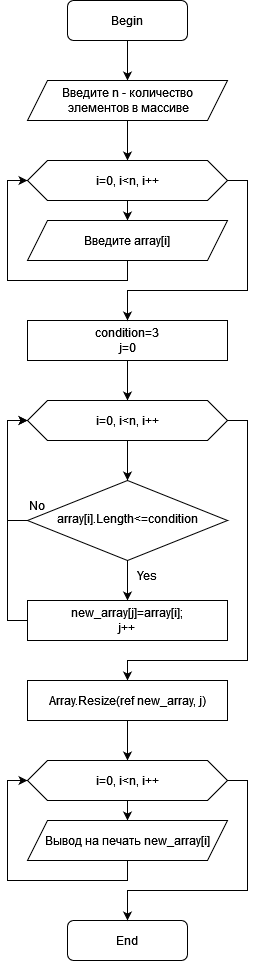

The diagram above was exported from draw.io. Its source (the exported page's mxGraphModel, read from the mxfile embedded in the PNG):
<mxGraphModel dx="1185" dy="754" grid="1" gridSize="10" guides="1" tooltips="1" connect="1" arrows="1" fold="1" page="1" pageScale="1" pageWidth="827" pageHeight="1169" math="0" shadow="0">
  <root>
    <mxCell id="WIyWlLk6GJQsqaUBKTNV-0" />
    <mxCell id="WIyWlLk6GJQsqaUBKTNV-1" parent="WIyWlLk6GJQsqaUBKTNV-0" />
    <mxCell id="wuIL_jU5NWZBoTGc1CQ1-10" style="edgeStyle=orthogonalEdgeStyle;rounded=0;orthogonalLoop=1;jettySize=auto;html=1;exitX=0.5;exitY=1;exitDx=0;exitDy=0;entryX=0.5;entryY=0;entryDx=0;entryDy=0;" edge="1" parent="WIyWlLk6GJQsqaUBKTNV-1" source="WIyWlLk6GJQsqaUBKTNV-3" target="wuIL_jU5NWZBoTGc1CQ1-1">
      <mxGeometry relative="1" as="geometry" />
    </mxCell>
    <mxCell id="WIyWlLk6GJQsqaUBKTNV-3" value="Begin" style="rounded=1;whiteSpace=wrap;html=1;fontSize=12;glass=0;strokeWidth=1;shadow=0;" parent="WIyWlLk6GJQsqaUBKTNV-1" vertex="1">
      <mxGeometry x="320" width="120" height="40" as="geometry" />
    </mxCell>
    <mxCell id="wuIL_jU5NWZBoTGc1CQ1-21" style="edgeStyle=orthogonalEdgeStyle;rounded=0;orthogonalLoop=1;jettySize=auto;html=1;entryX=0;entryY=0.5;entryDx=0;entryDy=0;" edge="1" parent="WIyWlLk6GJQsqaUBKTNV-1" source="WIyWlLk6GJQsqaUBKTNV-10" target="wuIL_jU5NWZBoTGc1CQ1-18">
      <mxGeometry relative="1" as="geometry">
        <Array as="points">
          <mxPoint x="260" y="520" />
          <mxPoint x="260" y="420" />
        </Array>
      </mxGeometry>
    </mxCell>
    <mxCell id="wuIL_jU5NWZBoTGc1CQ1-31" style="edgeStyle=orthogonalEdgeStyle;rounded=0;orthogonalLoop=1;jettySize=auto;html=1;entryX=0.5;entryY=0;entryDx=0;entryDy=0;" edge="1" parent="WIyWlLk6GJQsqaUBKTNV-1" source="WIyWlLk6GJQsqaUBKTNV-10" target="wuIL_jU5NWZBoTGc1CQ1-30">
      <mxGeometry relative="1" as="geometry" />
    </mxCell>
    <mxCell id="WIyWlLk6GJQsqaUBKTNV-10" value="array[i].Length&amp;lt;=condition" style="rhombus;whiteSpace=wrap;html=1;shadow=0;fontFamily=Helvetica;fontSize=12;align=center;strokeWidth=1;spacing=6;spacingTop=-4;" parent="WIyWlLk6GJQsqaUBKTNV-1" vertex="1">
      <mxGeometry x="280" y="480" width="200" height="80" as="geometry" />
    </mxCell>
    <mxCell id="WIyWlLk6GJQsqaUBKTNV-11" value="End" style="rounded=1;whiteSpace=wrap;html=1;fontSize=12;glass=0;strokeWidth=1;shadow=0;" parent="WIyWlLk6GJQsqaUBKTNV-1" vertex="1">
      <mxGeometry x="320" y="920" width="120" height="40" as="geometry" />
    </mxCell>
    <mxCell id="wuIL_jU5NWZBoTGc1CQ1-19" style="edgeStyle=orthogonalEdgeStyle;rounded=0;orthogonalLoop=1;jettySize=auto;html=1;entryX=0.5;entryY=0;entryDx=0;entryDy=0;" edge="1" parent="WIyWlLk6GJQsqaUBKTNV-1" source="wuIL_jU5NWZBoTGc1CQ1-0" target="wuIL_jU5NWZBoTGc1CQ1-18">
      <mxGeometry relative="1" as="geometry" />
    </mxCell>
    <mxCell id="wuIL_jU5NWZBoTGc1CQ1-0" value="&lt;div&gt;condition=3&lt;/div&gt;&lt;div&gt;j=0&lt;/div&gt;" style="rounded=0;whiteSpace=wrap;html=1;" vertex="1" parent="WIyWlLk6GJQsqaUBKTNV-1">
      <mxGeometry x="280" y="320" width="200" height="40" as="geometry" />
    </mxCell>
    <mxCell id="wuIL_jU5NWZBoTGc1CQ1-11" style="edgeStyle=orthogonalEdgeStyle;rounded=0;orthogonalLoop=1;jettySize=auto;html=1;exitX=0.5;exitY=1;exitDx=0;exitDy=0;entryX=0.5;entryY=0;entryDx=0;entryDy=0;" edge="1" parent="WIyWlLk6GJQsqaUBKTNV-1" source="wuIL_jU5NWZBoTGc1CQ1-1" target="wuIL_jU5NWZBoTGc1CQ1-4">
      <mxGeometry relative="1" as="geometry" />
    </mxCell>
    <mxCell id="wuIL_jU5NWZBoTGc1CQ1-1" value="&lt;div&gt;Введите n - количество&lt;/div&gt;&lt;div&gt;&amp;nbsp;элементов в массиве&lt;/div&gt;" style="shape=parallelogram;perimeter=parallelogramPerimeter;whiteSpace=wrap;html=1;fixedSize=1;" vertex="1" parent="WIyWlLk6GJQsqaUBKTNV-1">
      <mxGeometry x="280" y="80" width="200" height="40" as="geometry" />
    </mxCell>
    <mxCell id="wuIL_jU5NWZBoTGc1CQ1-12" style="edgeStyle=orthogonalEdgeStyle;rounded=0;orthogonalLoop=1;jettySize=auto;html=1;exitX=0.5;exitY=1;exitDx=0;exitDy=0;entryX=0.5;entryY=0;entryDx=0;entryDy=0;" edge="1" parent="WIyWlLk6GJQsqaUBKTNV-1" source="wuIL_jU5NWZBoTGc1CQ1-4" target="wuIL_jU5NWZBoTGc1CQ1-7">
      <mxGeometry relative="1" as="geometry" />
    </mxCell>
    <mxCell id="wuIL_jU5NWZBoTGc1CQ1-17" style="edgeStyle=orthogonalEdgeStyle;rounded=0;orthogonalLoop=1;jettySize=auto;html=1;exitX=1;exitY=0.5;exitDx=0;exitDy=0;" edge="1" parent="WIyWlLk6GJQsqaUBKTNV-1" source="wuIL_jU5NWZBoTGc1CQ1-4">
      <mxGeometry relative="1" as="geometry">
        <mxPoint x="380" y="320" as="targetPoint" />
        <Array as="points">
          <mxPoint x="500" y="180" />
          <mxPoint x="500" y="290" />
          <mxPoint x="380" y="290" />
        </Array>
      </mxGeometry>
    </mxCell>
    <mxCell id="wuIL_jU5NWZBoTGc1CQ1-4" value="i=0, i&amp;lt;n, i++" style="shape=hexagon;perimeter=hexagonPerimeter2;whiteSpace=wrap;html=1;fixedSize=1;" vertex="1" parent="WIyWlLk6GJQsqaUBKTNV-1">
      <mxGeometry x="280" y="160" width="200" height="40" as="geometry" />
    </mxCell>
    <mxCell id="wuIL_jU5NWZBoTGc1CQ1-13" style="edgeStyle=orthogonalEdgeStyle;rounded=0;orthogonalLoop=1;jettySize=auto;html=1;exitX=0.5;exitY=1;exitDx=0;exitDy=0;entryX=0;entryY=0.5;entryDx=0;entryDy=0;" edge="1" parent="WIyWlLk6GJQsqaUBKTNV-1" source="wuIL_jU5NWZBoTGc1CQ1-7" target="wuIL_jU5NWZBoTGc1CQ1-4">
      <mxGeometry relative="1" as="geometry">
        <Array as="points">
          <mxPoint x="380" y="280" />
          <mxPoint x="260" y="280" />
          <mxPoint x="260" y="180" />
        </Array>
      </mxGeometry>
    </mxCell>
    <mxCell id="wuIL_jU5NWZBoTGc1CQ1-7" value="Введите array[i]" style="shape=parallelogram;perimeter=parallelogramPerimeter;whiteSpace=wrap;html=1;fixedSize=1;" vertex="1" parent="WIyWlLk6GJQsqaUBKTNV-1">
      <mxGeometry x="280" y="220" width="200" height="40" as="geometry" />
    </mxCell>
    <mxCell id="wuIL_jU5NWZBoTGc1CQ1-20" style="edgeStyle=orthogonalEdgeStyle;rounded=0;orthogonalLoop=1;jettySize=auto;html=1;entryX=0.5;entryY=0;entryDx=0;entryDy=0;" edge="1" parent="WIyWlLk6GJQsqaUBKTNV-1" source="wuIL_jU5NWZBoTGc1CQ1-18" target="WIyWlLk6GJQsqaUBKTNV-10">
      <mxGeometry relative="1" as="geometry" />
    </mxCell>
    <mxCell id="wuIL_jU5NWZBoTGc1CQ1-44" style="edgeStyle=orthogonalEdgeStyle;rounded=0;orthogonalLoop=1;jettySize=auto;html=1;entryX=0.5;entryY=0;entryDx=0;entryDy=0;" edge="1" parent="WIyWlLk6GJQsqaUBKTNV-1" source="wuIL_jU5NWZBoTGc1CQ1-18" target="wuIL_jU5NWZBoTGc1CQ1-42">
      <mxGeometry relative="1" as="geometry">
        <Array as="points">
          <mxPoint x="500" y="420" />
          <mxPoint x="500" y="660" />
          <mxPoint x="380" y="660" />
        </Array>
      </mxGeometry>
    </mxCell>
    <mxCell id="wuIL_jU5NWZBoTGc1CQ1-18" value="i=0, i&amp;lt;n, i++" style="shape=hexagon;perimeter=hexagonPerimeter2;whiteSpace=wrap;html=1;fixedSize=1;" vertex="1" parent="WIyWlLk6GJQsqaUBKTNV-1">
      <mxGeometry x="280" y="400" width="200" height="40" as="geometry" />
    </mxCell>
    <mxCell id="wuIL_jU5NWZBoTGc1CQ1-22" value="No" style="text;html=1;strokeColor=none;fillColor=none;align=center;verticalAlign=middle;whiteSpace=wrap;rounded=0;" vertex="1" parent="WIyWlLk6GJQsqaUBKTNV-1">
      <mxGeometry x="260" y="490" width="60" height="30" as="geometry" />
    </mxCell>
    <mxCell id="wuIL_jU5NWZBoTGc1CQ1-38" style="edgeStyle=orthogonalEdgeStyle;rounded=0;orthogonalLoop=1;jettySize=auto;html=1;entryX=0;entryY=0.5;entryDx=0;entryDy=0;" edge="1" parent="WIyWlLk6GJQsqaUBKTNV-1" source="wuIL_jU5NWZBoTGc1CQ1-30" target="wuIL_jU5NWZBoTGc1CQ1-18">
      <mxGeometry relative="1" as="geometry">
        <Array as="points">
          <mxPoint x="260" y="620" />
          <mxPoint x="260" y="420" />
        </Array>
      </mxGeometry>
    </mxCell>
    <mxCell id="wuIL_jU5NWZBoTGc1CQ1-30" value="&lt;div&gt;new_array[j]=array[i];&lt;/div&gt;&lt;div&gt;j++&lt;br&gt;&lt;/div&gt;" style="rounded=0;whiteSpace=wrap;html=1;" vertex="1" parent="WIyWlLk6GJQsqaUBKTNV-1">
      <mxGeometry x="280" y="600" width="200" height="40" as="geometry" />
    </mxCell>
    <mxCell id="wuIL_jU5NWZBoTGc1CQ1-41" value="Yes" style="text;html=1;strokeColor=none;fillColor=none;align=center;verticalAlign=middle;whiteSpace=wrap;rounded=0;" vertex="1" parent="WIyWlLk6GJQsqaUBKTNV-1">
      <mxGeometry x="370" y="560" width="60" height="30" as="geometry" />
    </mxCell>
    <mxCell id="wuIL_jU5NWZBoTGc1CQ1-50" style="edgeStyle=orthogonalEdgeStyle;rounded=0;orthogonalLoop=1;jettySize=auto;html=1;entryX=0.5;entryY=0;entryDx=0;entryDy=0;" edge="1" parent="WIyWlLk6GJQsqaUBKTNV-1" source="wuIL_jU5NWZBoTGc1CQ1-42" target="wuIL_jU5NWZBoTGc1CQ1-47">
      <mxGeometry relative="1" as="geometry" />
    </mxCell>
    <mxCell id="wuIL_jU5NWZBoTGc1CQ1-42" value="Array.Resize(ref new_array, j)" style="rounded=0;whiteSpace=wrap;html=1;" vertex="1" parent="WIyWlLk6GJQsqaUBKTNV-1">
      <mxGeometry x="280" y="680" width="200" height="40" as="geometry" />
    </mxCell>
    <mxCell id="wuIL_jU5NWZBoTGc1CQ1-45" style="edgeStyle=orthogonalEdgeStyle;rounded=0;orthogonalLoop=1;jettySize=auto;html=1;exitX=0.5;exitY=1;exitDx=0;exitDy=0;entryX=0.5;entryY=0;entryDx=0;entryDy=0;" edge="1" parent="WIyWlLk6GJQsqaUBKTNV-1" source="wuIL_jU5NWZBoTGc1CQ1-47" target="wuIL_jU5NWZBoTGc1CQ1-49">
      <mxGeometry relative="1" as="geometry" />
    </mxCell>
    <mxCell id="wuIL_jU5NWZBoTGc1CQ1-46" style="edgeStyle=orthogonalEdgeStyle;rounded=0;orthogonalLoop=1;jettySize=auto;html=1;exitX=1;exitY=0.5;exitDx=0;exitDy=0;" edge="1" parent="WIyWlLk6GJQsqaUBKTNV-1" source="wuIL_jU5NWZBoTGc1CQ1-47">
      <mxGeometry relative="1" as="geometry">
        <mxPoint x="380" y="919.9999999999999" as="targetPoint" />
        <Array as="points">
          <mxPoint x="500" y="780" />
          <mxPoint x="500" y="890" />
          <mxPoint x="380" y="890" />
        </Array>
      </mxGeometry>
    </mxCell>
    <mxCell id="wuIL_jU5NWZBoTGc1CQ1-47" value="i=0, i&amp;lt;n, i++" style="shape=hexagon;perimeter=hexagonPerimeter2;whiteSpace=wrap;html=1;fixedSize=1;" vertex="1" parent="WIyWlLk6GJQsqaUBKTNV-1">
      <mxGeometry x="280" y="760" width="200" height="40" as="geometry" />
    </mxCell>
    <mxCell id="wuIL_jU5NWZBoTGc1CQ1-48" style="edgeStyle=orthogonalEdgeStyle;rounded=0;orthogonalLoop=1;jettySize=auto;html=1;exitX=0.5;exitY=1;exitDx=0;exitDy=0;entryX=0;entryY=0.5;entryDx=0;entryDy=0;" edge="1" parent="WIyWlLk6GJQsqaUBKTNV-1" source="wuIL_jU5NWZBoTGc1CQ1-49" target="wuIL_jU5NWZBoTGc1CQ1-47">
      <mxGeometry relative="1" as="geometry">
        <Array as="points">
          <mxPoint x="380" y="880" />
          <mxPoint x="260" y="880" />
          <mxPoint x="260" y="780" />
        </Array>
      </mxGeometry>
    </mxCell>
    <mxCell id="wuIL_jU5NWZBoTGc1CQ1-49" value="Вывод на печать new_array[i]" style="shape=parallelogram;perimeter=parallelogramPerimeter;whiteSpace=wrap;html=1;fixedSize=1;" vertex="1" parent="WIyWlLk6GJQsqaUBKTNV-1">
      <mxGeometry x="280" y="820" width="200" height="40" as="geometry" />
    </mxCell>
  </root>
</mxGraphModel>